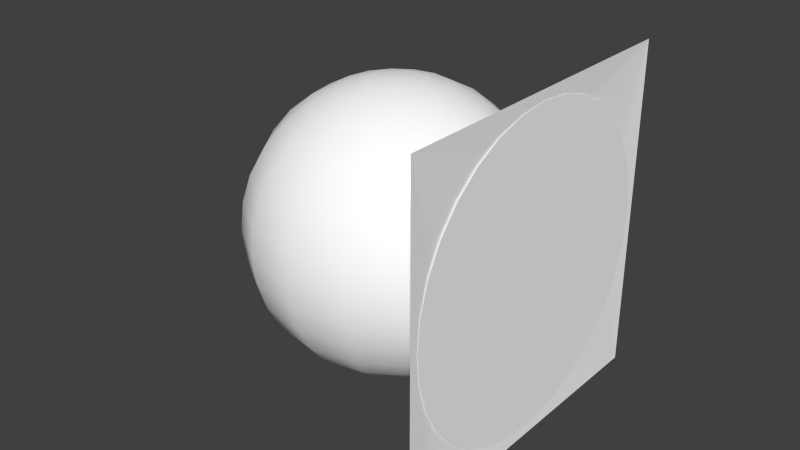 # Source: ai.blend  (saved by Blender 2.63.0; exported with 4.5.12 LTS)
import bpy
from mathutils import Matrix  # noqa: F401  (used for matrix-valued properties, if any)

bpy.ops.wm.read_factory_settings(use_empty=True)
scene = bpy.context.scene
scene.name = 'Scene'

# ---- collections
col_collection_1 = bpy.data.collections.new('Collection 1'); scene.collection.children.link(col_collection_1)
col_collection_2 = bpy.data.collections.new('Collection 2'); scene.collection.children.link(col_collection_2)

# ---- materials (node trees are filled in below, after node groups)
mat_defaultwhite = bpy.data.materials.new('DefaultWhite')
mat_defaultwhite.alpha_threshold = 0.0
mat_defaultwhite.use_transparent_shadow = False
mat_defaultwhite.diffuse_color = (1.0, 1.0, 1.0, 1.0)
mat_defaultwhite.specular_color = (0.5, 0.5, 0.5)
mat_defaultwhite.roughness = 0.5
mat_defaultwhite.line_color = (0.0, 0.0, 0.0, 1.0)
mat_transparent = bpy.data.materials.new('transparent')
mat_transparent.alpha_threshold = 0.0
mat_transparent.use_transparent_shadow = False
mat_transparent.diffuse_color = (1.0, 1.0, 1.0, 1.0)
mat_transparent.roughness = 0.5
mat_transparent.line_color = (0.0, 0.0, 0.0, 0.15)

# ---- node groups
ng_auto_smooth = bpy.data.node_groups.new('Auto Smooth', 'GeometryNodeTree')
_s = ng_auto_smooth.interface.new_socket(name='Geometry', in_out='OUTPUT', socket_type='NodeSocketGeometry')
_s = ng_auto_smooth.interface.new_socket(name='Geometry', in_out='INPUT', socket_type='NodeSocketGeometry')
_s = ng_auto_smooth.interface.new_socket(name='Angle', in_out='INPUT', socket_type='NodeSocketFloat')
_s.subtype = 'ANGLE'
_s.min_value = 0.0
_s.max_value = 3.142
ng_auto_smooth.is_modifier = True
_N = ng_auto_smooth.nodes; _L = ng_auto_smooth.links
n0 = _N.new('NodeGroupOutput'); n0.name = 'Group Output'; n0.location = (480, -100)
n1 = _N.new('NodeGroupInput'); n1.name = 'Group Input'; n1.location = (-420, -300)
n2 = _N.new('NodeGroupInput'); n2.name = 'Group Input.001'; n2.location = (-60, -100)
n3 = _N.new('GeometryNodeSetShadeSmooth'); n3.name = 'Set Shade Smooth'; n3.location = (120, -100)
n3.domain = 'EDGE'
n4 = _N.new('GeometryNodeSetShadeSmooth'); n4.name = 'Set Shade Smooth.001'; n4.location = (300, -100)
n5 = _N.new('GeometryNodeInputMeshEdgeAngle'); n5.name = 'Edge Angle'; n5.location = (-420, -220)
n6 = _N.new('GeometryNodeInputEdgeSmooth'); n6.name = 'Is Edge Smooth'; n6.location = (-60, -160)
n7 = _N.new('GeometryNodeInputShadeSmooth'); n7.name = 'Is Face Smooth'; n7.location = (-240, -340)
n8 = _N.new('FunctionNodeBooleanMath'); n8.name = 'Boolean Math'; n8.location = (-60, -220)
n9 = _N.new('FunctionNodeCompare'); n9.name = 'Compare'; n9.location = (-240, -180)
n9.operation = 'LESS_EQUAL'
_L.new(n5.outputs[0], n9.inputs[0])
_L.new(n4.outputs[0], n0.inputs[0])
_L.new(n1.outputs[1], n9.inputs[1])
_L.new(n9.outputs[0], n8.inputs[0])
_L.new(n7.outputs[0], n8.inputs[1])
_L.new(n2.outputs[0], n3.inputs[0])
_L.new(n6.outputs[0], n3.inputs[1])
_L.new(n3.outputs[0], n4.inputs[0])
_L.new(n8.outputs[0], n3.inputs[2])
n0.is_active_output = True

# ---- material node trees

# ---- world
world_world = bpy.data.worlds.new('World'); scene.world = world_world
world_world.color = (0.05088, 0.05088, 0.05088)
world_world.use_sun_shadow = False
world_world.sun_shadow_jitter_overblur = 0.0
world_world.cycles.sampling_method = 'MANUAL'
world_world.cycles.sample_map_resolution = 256

# ---- meshes
me_skypointer = bpy.data.meshes.new('skypointer')
me_skypointer.from_pydata([(0.001152, -0.000191, 0.04262), (0.001152, -0.000191, 0.03285), (0.001152, 0.005783, 0.03285), (0.001152, -0.006165, 0.03285), (0.0003801, -0.000191, 0.04262), (0.0003801, -0.000191, 0.03285), (0.0003801, 0.005783, 0.03285), (0.0003801, -0.006165, 0.03285)], [], [(2, 0, 1), (1, 0, 3), (1, 5, 6, 2), (3, 7, 5, 1), (0, 4, 7, 3), (2, 6, 4, 0)])
_uv = me_skypointer.uv_layers.new(name='UVMap')
_uv.uv.foreach_set('vector', [0.5765, 0.8691, 0.549, 0.9141, 0.549, 0.8691, 0.549, 0.8691, 0.549, 0.9141, 0.5215, 0.8691, 0.549, 0.8691, 0.549, 0.8691, 0.5765, 0.8691, 0.5765, 0.8691, 0.5215, 0.8691, 0.5215, 0.8691, 0.549, 0.8691, 0.549, 0.8691, 0.549, 0.9141, 0.549, 0.9141, 0.5215, 0.8691, 0.5215, 0.8691, 0.5765, 0.8691, 0.5765, 0.8691, 0.549, 0.9141, 0.549, 0.9141])
me_skypointer.materials.append(mat_defaultwhite)
me_skypointer.use_remesh_preserve_volume = False
me_skypointer.use_remesh_preserve_attributes = False
me_skypointer.use_mirror_vertex_groups = False
me_skypointer.update()
me_fond = bpy.data.meshes.new('fond')
me_fond.from_pydata([(0.000474, -0.01016, -0.03673), (0.000474, -0.01938, -0.03292), (0.000474, -0.02729, -0.02686), (0.000474, -0.03336, -0.01897), (0.000474, -0.03717, -0.009775), (0.000474, -0.03847, 9.2e-05), (0.000474, -0.03717, 0.009959), (0.000474, -0.03336, 0.01915), (0.000474, -0.02729, 0.02705), (0.000474, -0.01938, 0.03311), (0.000474, -0.01016, 0.03692), (0.001402, -0.05253, -0.05309), (0.001412, -0.0527, 0.05312), (0.000474, -0.000279, -0.03803), (0.000474, 0.009607, -0.03673), (0.000474, 0.01882, -0.03292), (0.000474, 0.02673, -0.02686), (0.000474, 0.0328, -0.01897), (0.000474, 0.03661, -0.009775), (0.000474, 0.03792, 9.2e-05), (0.000474, 0.03661, 0.009959), (0.000474, 0.0328, 0.01915), (0.000474, 0.02673, 0.02705), (0.000474, 0.01882, 0.03311), (0.000474, 0.009607, 0.03692), (0.000474, -0.000279, 0.03821), (0.001402, 0.0519, -0.05309), (0.00141, 0.0521, 0.05312)], [], [(26, 13, 11), (26, 14, 13), (13, 0, 11), (12, 25, 27), (25, 24, 27), (12, 10, 25), (11, 0, 1), (5, 12, 11), (6, 12, 5), (5, 11, 4), (1, 2, 11), (3, 11, 2), (7, 8, 12), (9, 12, 8), (7, 12, 6), (10, 12, 9), (4, 11, 3), (15, 14, 26), (19, 26, 27), (20, 19, 27), (26, 19, 18), (15, 26, 16), (17, 16, 26), (21, 27, 22), (23, 22, 27), (21, 20, 27), (27, 24, 23), (26, 18, 17)])
_uv = me_fond.uv_layers.new(name='UVMap')
_uv.uv.foreach_set('vector', [0.4866, 0.5078, 0.2491, 0.5544, 0.01123, 0.5078, 0.4866, 0.5078, 0.2998, 0.5611, 0.2491, 0.5544, 0.2491, 0.5544, 0.1984, 0.5611, 0.01123, 0.5078, 0.01045, 0.9913, 0.2491, 0.9453, 0.4876, 0.9913, 0.2491, 0.9453, 0.2998, 0.9387, 0.4876, 0.9913, 0.01045, 0.9913, 0.1984, 0.9387, 0.2491, 0.9453, 0.01123, 0.5078, 0.1984, 0.5611, 0.1512, 0.5806, 0.05327, 0.7499, 0.01045, 0.9913, 0.01123, 0.5078, 0.05994, 0.8004, 0.01045, 0.9913, 0.05327, 0.7499, 0.05327, 0.7499, 0.01123, 0.5078, 0.05994, 0.6993, 0.1512, 0.5806, 0.1106, 0.6116, 0.01123, 0.5078, 0.0795, 0.6521, 0.01123, 0.5078, 0.1106, 0.6116, 0.0795, 0.8476, 0.1106, 0.8881, 0.01045, 0.9913, 0.1512, 0.9191, 0.01045, 0.9913, 0.1106, 0.8881, 0.0795, 0.8476, 0.01045, 0.9913, 0.05994, 0.8004, 0.1984, 0.9387, 0.01045, 0.9913, 0.1512, 0.9191, 0.05994, 0.6993, 0.01123, 0.5078, 0.0795, 0.6521, 0.347, 0.5806, 0.2998, 0.5611, 0.4866, 0.5078, 0.4449, 0.7499, 0.4866, 0.5078, 0.4876, 0.9913, 0.4383, 0.8004, 0.4449, 0.7499, 0.4876, 0.9913, 0.4866, 0.5078, 0.4449, 0.7499, 0.4383, 0.6993, 0.347, 0.5806, 0.4866, 0.5078, 0.3876, 0.6116, 0.4187, 0.6521, 0.3876, 0.6116, 0.4866, 0.5078, 0.4187, 0.8476, 0.4876, 0.9913, 0.3876, 0.8881, 0.347, 0.9191, 0.3876, 0.8881, 0.4876, 0.9913, 0.4187, 0.8476, 0.4383, 0.8004, 0.4876, 0.9913, 0.4876, 0.9913, 0.2998, 0.9387, 0.347, 0.9191, 0.4866, 0.5078, 0.4383, 0.6993, 0.4187, 0.6521])
me_fond.materials.append(mat_defaultwhite)
me_fond.use_remesh_preserve_volume = False
me_fond.use_remesh_preserve_attributes = False
me_fond.use_mirror_vertex_groups = False
me_fond.update()
me_ball = bpy.data.meshes.new('ball')
me_ball.from_pydata([(-0.047, 0.0, 0.045), (-0.03889, 0.00336, 0.04414), (-0.04079, 0.006208, 0.04414), (-0.04364, 0.008111, 0.04414), (-0.047, 0.008779, 0.04414), (-0.05036, 0.008111, 0.04414), (-0.05321, 0.006208, 0.04414), (-0.05511, 0.00336, 0.04414), (-0.05578, 0.0, 0.04414), (-0.05511, -0.00336, 0.04414), (-0.05321, -0.006208, 0.04414), (-0.05036, -0.00811, 0.04414), (-0.047, -0.008779, 0.04414), (-0.04364, -0.00811, 0.04414), (-0.04079, -0.006208, 0.04414), (-0.03889, -0.00336, 0.04414), (-0.03822, 0.0, 0.04414), (-0.03109, 0.00659, 0.04157), (-0.03482, 0.01218, 0.04157), (-0.04041, 0.01591, 0.04157), (-0.047, 0.01722, 0.04157), (-0.05359, 0.01591, 0.04157), (-0.05918, 0.01218, 0.04157), (-0.06291, 0.00659, 0.04157), (-0.06422, 0.0, 0.04157), (-0.06291, -0.00659, 0.04157), (-0.05918, -0.01218, 0.04157), (-0.05359, -0.01591, 0.04157), (-0.047, -0.01722, 0.04157), (-0.04041, -0.01591, 0.04157), (-0.03482, -0.01218, 0.04157), (-0.03109, -0.00659, 0.04157), (-0.02978, 0.0, 0.04157), (-0.0239, 0.009567, 0.03742), (-0.02932, 0.01768, 0.03742), (-0.03743, 0.0231, 0.03742), (-0.047, 0.025, 0.03742), (-0.05657, 0.0231, 0.03742), (-0.06468, 0.01768, 0.03742), (-0.0701, 0.009567, 0.03742), (-0.072, 0.0, 0.03742), (-0.0701, -0.009567, 0.03742), (-0.06468, -0.01768, 0.03742), (-0.05657, -0.0231, 0.03742), (-0.047, -0.025, 0.03742), (-0.03743, -0.0231, 0.03742), (-0.02932, -0.01768, 0.03742), (-0.0239, -0.009567, 0.03742), (-0.022, 0.0, 0.03742), (-0.0176, 0.01218, 0.03182), (-0.0245, 0.0225, 0.03182), (-0.03482, 0.0294, 0.03182), (-0.047, 0.03182, 0.03182), (-0.05918, 0.0294, 0.03182), (-0.0695, 0.0225, 0.03182), (-0.0764, 0.01218, 0.03182), (-0.07882, 0.0, 0.03182), (-0.0764, -0.01218, 0.03182), (-0.0695, -0.0225, 0.03182), (-0.05918, -0.0294, 0.03182), (-0.047, -0.03182, 0.03182), (-0.03482, -0.0294, 0.03182), (-0.0245, -0.0225, 0.03182), (-0.0176, -0.01218, 0.03182), (-0.01518, 0.0, 0.03182), (-0.01243, 0.01432, 0.025), (-0.02054, 0.02646, 0.025), (-0.03268, 0.03457, 0.025), (-0.047, 0.03742, 0.025), (-0.06132, 0.03457, 0.025), (-0.07346, 0.02646, 0.025), (-0.08157, 0.01432, 0.025), (-0.08442, 0.0, 0.025), (-0.08157, -0.01432, 0.025), (-0.07346, -0.02646, 0.025), (-0.06132, -0.03457, 0.025), (-0.047, -0.03742, 0.025), (-0.03268, -0.03457, 0.025), (-0.02054, -0.02646, 0.025), (-0.01243, -0.01432, 0.025), (-0.009584, 0.0, 0.025), (-0.00859, 0.01591, 0.01722), (-0.0176, 0.0294, 0.01722), (-0.03109, 0.03841, 0.01722), (-0.047, 0.04157, 0.01722), (-0.06291, 0.03841, 0.01722), (-0.0764, 0.0294, 0.01722), (-0.08541, 0.01591, 0.01722), (-0.08857, 0.0, 0.01722), (-0.08541, -0.01591, 0.01722), (-0.0764, -0.0294, 0.01722), (-0.06291, -0.03841, 0.01722), (-0.047, -0.04157, 0.01722), (-0.03109, -0.03841, 0.01722), (-0.0176, -0.0294, 0.01722), (-0.00859, -0.01591, 0.01722), (-0.005426, 0.0, 0.01722), (-0.006224, 0.01689, 0.008779), (-0.01579, 0.03121, 0.008779), (-0.03011, 0.04078, 0.008779), (-0.047, 0.04414, 0.008779), (-0.06389, 0.04078, 0.008779), (-0.07821, 0.03121, 0.008779), (-0.08778, 0.01689, 0.008779), (-0.09114, 0.0, 0.008779), (-0.08778, -0.01689, 0.008779), (-0.07821, -0.03121, 0.008779), (-0.06389, -0.04078, 0.008779), (-0.047, -0.04414, 0.008779), (-0.03011, -0.04078, 0.008779), (-0.01579, -0.03121, 0.008779), (-0.006224, -0.01689, 0.008779), (-0.002864, 0.0, 0.008779), (-0.005426, 0.01722, 0.0), (-0.01518, 0.03182, 0.0), (-0.02978, 0.04157, 0.0), (-0.047, 0.045, 0.0), (-0.06422, 0.04157, 0.0), (-0.07882, 0.03182, 0.0), (-0.08857, 0.01722, 0.0), (-0.092, 0.0, 0.0), (-0.08857, -0.01722, 0.0), (-0.07882, -0.03182, 0.0), (-0.06422, -0.04157, 0.0), (-0.047, -0.045, 0.0), (-0.02978, -0.04157, 0.0), (-0.01518, -0.03182, 0.0), (-0.005426, -0.01722, 0.0), (-0.002, 0.0, 0.0), (-0.006224, 0.01689, -0.008779), (-0.01579, 0.03121, -0.008779), (-0.03011, 0.04078, -0.008779), (-0.047, 0.04414, -0.008779), (-0.06389, 0.04078, -0.008779), (-0.07821, 0.03121, -0.008779), (-0.08778, 0.01689, -0.008779), (-0.09114, 0.0, -0.008779), (-0.08778, -0.01689, -0.008779), (-0.07821, -0.03121, -0.008779), (-0.06389, -0.04078, -0.008779), (-0.047, -0.04414, -0.008779), (-0.03011, -0.04078, -0.008779), (-0.01579, -0.03121, -0.008779), (-0.006224, -0.01689, -0.008779), (-0.002864, 0.0, -0.008779), (-0.00859, 0.01591, -0.01722), (-0.0176, 0.0294, -0.01722), (-0.03109, 0.03841, -0.01722), (-0.047, 0.04157, -0.01722), (-0.06291, 0.03841, -0.01722), (-0.0764, 0.0294, -0.01722), (-0.08541, 0.01591, -0.01722), (-0.08857, 0.0, -0.01722), (-0.08541, -0.01591, -0.01722), (-0.0764, -0.0294, -0.01722), (-0.06291, -0.03841, -0.01722), (-0.047, -0.04157, -0.01722), (-0.03109, -0.03841, -0.01722), (-0.0176, -0.0294, -0.01722), (-0.00859, -0.01591, -0.01722), (-0.005426, 0.0, -0.01722), (-0.01243, 0.01432, -0.025), (-0.02054, 0.02646, -0.025), (-0.03268, 0.03457, -0.025), (-0.047, 0.03742, -0.025), (-0.06132, 0.03457, -0.025), (-0.07346, 0.02646, -0.025), (-0.08157, 0.01432, -0.025), (-0.08442, 0.0, -0.025), (-0.08157, -0.01432, -0.025), (-0.07346, -0.02646, -0.025), (-0.06132, -0.03457, -0.025), (-0.047, -0.03742, -0.025), (-0.03268, -0.03457, -0.025), (-0.02054, -0.02646, -0.025), (-0.01243, -0.01432, -0.025), (-0.009584, 0.0, -0.025), (-0.0176, 0.01218, -0.03182), (-0.0245, 0.0225, -0.03182), (-0.03482, 0.0294, -0.03182), (-0.047, 0.03182, -0.03182), (-0.05918, 0.0294, -0.03182), (-0.0695, 0.0225, -0.03182), (-0.0764, 0.01218, -0.03182), (-0.07882, 0.0, -0.03182), (-0.0764, -0.01218, -0.03182), (-0.0695, -0.0225, -0.03182), (-0.05918, -0.0294, -0.03182), (-0.047, -0.03182, -0.03182), (-0.03482, -0.0294, -0.03182), (-0.0245, -0.0225, -0.03182), (-0.0176, -0.01218, -0.03182), (-0.01518, 0.0, -0.03182), (-0.0239, 0.009567, -0.03742), (-0.02932, 0.01768, -0.03742), (-0.03743, 0.0231, -0.03742), (-0.047, 0.025, -0.03742), (-0.05657, 0.0231, -0.03742), (-0.06468, 0.01768, -0.03742), (-0.0701, 0.009567, -0.03742), (-0.072, 0.0, -0.03742), (-0.0701, -0.009567, -0.03742), (-0.06468, -0.01768, -0.03742), (-0.05657, -0.0231, -0.03742), (-0.047, -0.025, -0.03742), (-0.03743, -0.0231, -0.03742), (-0.02932, -0.01768, -0.03742), (-0.0239, -0.009567, -0.03742), (-0.022, 0.0, -0.03742), (-0.03109, 0.00659, -0.04157), (-0.03482, 0.01218, -0.04157), (-0.04041, 0.01591, -0.04157), (-0.047, 0.01722, -0.04157), (-0.05359, 0.01591, -0.04157), (-0.05918, 0.01218, -0.04157), (-0.06291, 0.00659, -0.04157), (-0.06422, 0.0, -0.04157), (-0.06291, -0.00659, -0.04157), (-0.05918, -0.01218, -0.04157), (-0.05359, -0.01591, -0.04157), (-0.047, -0.01722, -0.04157), (-0.04041, -0.01591, -0.04157), (-0.03482, -0.01218, -0.04157), (-0.03109, -0.00659, -0.04157), (-0.02978, 0.0, -0.04157), (-0.03889, 0.00336, -0.04414), (-0.04079, 0.006208, -0.04414), (-0.04364, 0.008111, -0.04414), (-0.047, 0.008779, -0.04414), (-0.05036, 0.008111, -0.04414), (-0.05321, 0.006208, -0.04414), (-0.05511, 0.00336, -0.04414), (-0.05578, 0.0, -0.04414), (-0.05511, -0.00336, -0.04414), (-0.05321, -0.006208, -0.04414), (-0.05036, -0.00811, -0.04414), (-0.047, -0.008779, -0.04414), (-0.04364, -0.00811, -0.04414), (-0.04079, -0.006208, -0.04414), (-0.03889, -0.00336, -0.04414), (-0.03822, 0.0, -0.04414), (-0.047, 0.0, -0.045)], [], [(0, 1, 2), (0, 8, 9), (241, 226, 225), (241, 233, 232), (1, 0, 15, 16), (4, 0, 2, 3), (6, 0, 4, 5), (8, 0, 6, 7), (11, 0, 9, 10), (13, 0, 11, 12), (15, 0, 13, 14), (225, 240, 239, 241), (226, 241, 228, 227), (228, 241, 230, 229), (230, 241, 232, 231), (233, 241, 235, 234), (235, 241, 237, 236), (237, 241, 239, 238), (32, 17, 1, 16), (1, 17, 18, 2), (18, 19, 3, 2), (3, 19, 20, 4), (20, 21, 5, 4), (5, 21, 22, 6), (22, 23, 7, 6), (7, 23, 24, 8), (24, 25, 9, 8), (9, 25, 26, 10), (26, 27, 11, 10), (11, 27, 28, 12), (28, 29, 13, 12), (13, 29, 30, 14), (30, 31, 15, 14), (15, 31, 32, 16), (32, 48, 33, 17), (33, 34, 18, 17), (18, 34, 35, 19), (35, 36, 20, 19), (20, 36, 37, 21), (37, 38, 22, 21), (22, 38, 39, 23), (39, 40, 24, 23), (24, 40, 41, 25), (41, 42, 26, 25), (26, 42, 43, 27), (43, 44, 28, 27), (28, 44, 45, 29), (45, 46, 30, 29), (30, 46, 47, 31), (47, 48, 32, 31), (64, 49, 33, 48), (33, 49, 50, 34), (50, 51, 35, 34), (35, 51, 52, 36), (52, 53, 37, 36), (37, 53, 54, 38), (54, 55, 39, 38), (39, 55, 56, 40), (56, 57, 41, 40), (41, 57, 58, 42), (58, 59, 43, 42), (43, 59, 60, 44), (60, 61, 45, 44), (45, 61, 62, 46), (62, 63, 47, 46), (47, 63, 64, 48), (64, 80, 65, 49), (65, 66, 50, 49), (50, 66, 67, 51), (67, 68, 52, 51), (52, 68, 69, 53), (69, 70, 54, 53), (54, 70, 71, 55), (71, 72, 56, 55), (56, 72, 73, 57), (73, 74, 58, 57), (58, 74, 75, 59), (75, 76, 60, 59), (60, 76, 77, 61), (77, 78, 62, 61), (62, 78, 79, 63), (79, 80, 64, 63), (96, 81, 65, 80), (65, 81, 82, 66), (82, 83, 67, 66), (67, 83, 84, 68), (84, 85, 69, 68), (69, 85, 86, 70), (86, 87, 71, 70), (71, 87, 88, 72), (88, 89, 73, 72), (73, 89, 90, 74), (90, 91, 75, 74), (75, 91, 92, 76), (92, 93, 77, 76), (77, 93, 94, 78), (94, 95, 79, 78), (79, 95, 96, 80), (96, 112, 97, 81), (97, 98, 82, 81), (82, 98, 99, 83), (99, 100, 84, 83), (84, 100, 101, 85), (101, 102, 86, 85), (86, 102, 103, 87), (103, 104, 88, 87), (88, 104, 105, 89), (105, 106, 90, 89), (90, 106, 107, 91), (107, 108, 92, 91), (92, 108, 109, 93), (109, 110, 94, 93), (94, 110, 111, 95), (111, 112, 96, 95), (128, 113, 97, 112), (97, 113, 114, 98), (114, 115, 99, 98), (99, 115, 116, 100), (116, 117, 101, 100), (101, 117, 118, 102), (118, 119, 103, 102), (103, 119, 120, 104), (120, 121, 105, 104), (105, 121, 122, 106), (122, 123, 107, 106), (107, 123, 124, 108), (124, 125, 109, 108), (109, 125, 126, 110), (126, 127, 111, 110), (111, 127, 128, 112), (128, 144, 129, 113), (129, 130, 114, 113), (114, 130, 131, 115), (131, 132, 116, 115), (116, 132, 133, 117), (133, 134, 118, 117), (118, 134, 135, 119), (135, 136, 120, 119), (120, 136, 137, 121), (137, 138, 122, 121), (122, 138, 139, 123), (139, 140, 124, 123), (124, 140, 141, 125), (141, 142, 126, 125), (126, 142, 143, 127), (143, 144, 128, 127), (160, 145, 129, 144), (129, 145, 146, 130), (146, 147, 131, 130), (131, 147, 148, 132), (148, 149, 133, 132), (133, 149, 150, 134), (150, 151, 135, 134), (135, 151, 152, 136), (152, 153, 137, 136), (137, 153, 154, 138), (154, 155, 139, 138), (139, 155, 156, 140), (156, 157, 141, 140), (141, 157, 158, 142), (158, 159, 143, 142), (143, 159, 160, 144), (160, 176, 161, 145), (161, 162, 146, 145), (146, 162, 163, 147), (163, 164, 148, 147), (148, 164, 165, 149), (165, 166, 150, 149), (150, 166, 167, 151), (167, 168, 152, 151), (152, 168, 169, 153), (169, 170, 154, 153), (154, 170, 171, 155), (171, 172, 156, 155), (156, 172, 173, 157), (173, 174, 158, 157), (158, 174, 175, 159), (175, 176, 160, 159), (192, 177, 161, 176), (161, 177, 178, 162), (178, 179, 163, 162), (163, 179, 180, 164), (180, 181, 165, 164), (165, 181, 182, 166), (182, 183, 167, 166), (167, 183, 184, 168), (184, 185, 169, 168), (169, 185, 186, 170), (186, 187, 171, 170), (171, 187, 188, 172), (188, 189, 173, 172), (173, 189, 190, 174), (190, 191, 175, 174), (175, 191, 192, 176), (192, 208, 193, 177), (193, 194, 178, 177), (178, 194, 195, 179), (195, 196, 180, 179), (180, 196, 197, 181), (197, 198, 182, 181), (182, 198, 199, 183), (199, 200, 184, 183), (184, 200, 201, 185), (201, 202, 186, 185), (186, 202, 203, 187), (203, 204, 188, 187), (188, 204, 205, 189), (205, 206, 190, 189), (190, 206, 207, 191), (207, 208, 192, 191), (224, 209, 193, 208), (193, 209, 210, 194), (210, 211, 195, 194), (195, 211, 212, 196), (212, 213, 197, 196), (197, 213, 214, 198), (214, 215, 199, 198), (199, 215, 216, 200), (216, 217, 201, 200), (201, 217, 218, 202), (218, 219, 203, 202), (203, 219, 220, 204), (220, 221, 205, 204), (205, 221, 222, 206), (222, 223, 207, 206), (207, 223, 224, 208), (224, 240, 225, 209), (225, 226, 210, 209), (210, 226, 227, 211), (227, 228, 212, 211), (212, 228, 229, 213), (229, 230, 214, 213), (214, 230, 231, 215), (231, 232, 216, 215), (216, 232, 233, 217), (233, 234, 218, 217), (218, 234, 235, 219), (235, 236, 220, 219), (220, 236, 237, 221), (237, 238, 222, 221), (222, 238, 239, 223), (239, 240, 224, 223)])
me_ball.polygons.foreach_set('use_smooth', [True] * 242)
_uv = me_ball.uv_layers.new(name='UVMap')
_uv.uv.foreach_set('vector', [0.7831, 0.9961, 0.7831, 0.9648, 0.8143, 0.9648, 0.5018, 0.9961, 0.5018, 0.9648, 0.5331, 0.9648, 0.8143, 0.4961, 0.8143, 0.5273, 0.7831, 0.5273, 0.5331, 0.4961, 0.5331, 0.5273, 0.5018, 0.5273, 0.7831, 0.9648, 0.7518, 0.9961, 0.7206, 0.9648, 0.7518, 0.9648, 0.8768, 0.9648, 0.8456, 0.9961, 0.8143, 0.9648, 0.8456, 0.9648, 0.9393, 0.9648, 0.9081, 0.9961, 0.8768, 0.9648, 0.9081, 0.9648, 0.9987, 0.9648, 0.9706, 0.9961, 0.9393, 0.9648, 0.9706, 0.9648, 0.5956, 0.9648, 0.5643, 0.9961, 0.5331, 0.9648, 0.5643, 0.9648, 0.6581, 0.9648, 0.6268, 0.9961, 0.5956, 0.9648, 0.6268, 0.9648, 0.7206, 0.9648, 0.6893, 0.9961, 0.6581, 0.9648, 0.6893, 0.9648, 0.7831, 0.5273, 0.7518, 0.5273, 0.7206, 0.5273, 0.7518, 0.4961, 0.8143, 0.5273, 0.8456, 0.4961, 0.8768, 0.5273, 0.8456, 0.5273, 0.8768, 0.5273, 0.9081, 0.4961, 0.9393, 0.5273, 0.9081, 0.5273, 0.9393, 0.5273, 0.9706, 0.4961, 0.9987, 0.5273, 0.9706, 0.5273, 0.5331, 0.5273, 0.5643, 0.4961, 0.5956, 0.5273, 0.5643, 0.5273, 0.5956, 0.5273, 0.6268, 0.4961, 0.6581, 0.5273, 0.6268, 0.5273, 0.6581, 0.5273, 0.6893, 0.4961, 0.7206, 0.5273, 0.6893, 0.5273, 0.7518, 0.9336, 0.7831, 0.9336, 0.7831, 0.9648, 0.7518, 0.9648, 0.7831, 0.9648, 0.7831, 0.9336, 0.8143, 0.9336, 0.8143, 0.9648, 0.8143, 0.9336, 0.8456, 0.9336, 0.8456, 0.9648, 0.8143, 0.9648, 0.8456, 0.9648, 0.8456, 0.9336, 0.8768, 0.9336, 0.8768, 0.9648, 0.8768, 0.9336, 0.9081, 0.9336, 0.9081, 0.9648, 0.8768, 0.9648, 0.9081, 0.9648, 0.9081, 0.9336, 0.9393, 0.9336, 0.9393, 0.9648, 0.9393, 0.9336, 0.9706, 0.9336, 0.9706, 0.9648, 0.9393, 0.9648, 0.9706, 0.9648, 0.9706, 0.9336, 0.9987, 0.9336, 0.9987, 0.9648, 0.5018, 0.9336, 0.5331, 0.9336, 0.5331, 0.9648, 0.5018, 0.9648, 0.5331, 0.9648, 0.5331, 0.9336, 0.5643, 0.9336, 0.5643, 0.9648, 0.5643, 0.9336, 0.5956, 0.9336, 0.5956, 0.9648, 0.5643, 0.9648, 0.5956, 0.9648, 0.5956, 0.9336, 0.6268, 0.9336, 0.6268, 0.9648, 0.6268, 0.9336, 0.6581, 0.9336, 0.6581, 0.9648, 0.6268, 0.9648, 0.6581, 0.9648, 0.6581, 0.9336, 0.6893, 0.9336, 0.6893, 0.9648, 0.6893, 0.9336, 0.7206, 0.9336, 0.7206, 0.9648, 0.6893, 0.9648, 0.7206, 0.9648, 0.7206, 0.9336, 0.7518, 0.9336, 0.7518, 0.9648, 0.7518, 0.9336, 0.7518, 0.9023, 0.7831, 0.9023, 0.7831, 0.9336, 0.7831, 0.9023, 0.8143, 0.9023, 0.8143, 0.9336, 0.7831, 0.9336, 0.8143, 0.9336, 0.8143, 0.9023, 0.8456, 0.9023, 0.8456, 0.9336, 0.8456, 0.9023, 0.8768, 0.9023, 0.8768, 0.9336, 0.8456, 0.9336, 0.8768, 0.9336, 0.8768, 0.9023, 0.9081, 0.9023, 0.9081, 0.9336, 0.9081, 0.9023, 0.9393, 0.9023, 0.9393, 0.9336, 0.9081, 0.9336, 0.9393, 0.9336, 0.9393, 0.9023, 0.9706, 0.9023, 0.9706, 0.9336, 0.9706, 0.9023, 0.9987, 0.9023, 0.9987, 0.9336, 0.9706, 0.9336, 0.5018, 0.9336, 0.5018, 0.9023, 0.5331, 0.9023, 0.5331, 0.9336, 0.5331, 0.9023, 0.5643, 0.9023, 0.5643, 0.9336, 0.5331, 0.9336, 0.5643, 0.9336, 0.5643, 0.9023, 0.5956, 0.9023, 0.5956, 0.9336, 0.5956, 0.9023, 0.6268, 0.9023, 0.6268, 0.9336, 0.5956, 0.9336, 0.6268, 0.9336, 0.6268, 0.9023, 0.6581, 0.9023, 0.6581, 0.9336, 0.6581, 0.9023, 0.6893, 0.9023, 0.6893, 0.9336, 0.6581, 0.9336, 0.6893, 0.9336, 0.6893, 0.9023, 0.7206, 0.9023, 0.7206, 0.9336, 0.7206, 0.9023, 0.7518, 0.9023, 0.7518, 0.9336, 0.7206, 0.9336, 0.7518, 0.8711, 0.7831, 0.8711, 0.7831, 0.9023, 0.7518, 0.9023, 0.7831, 0.9023, 0.7831, 0.8711, 0.8143, 0.8711, 0.8143, 0.9023, 0.8143, 0.8711, 0.8456, 0.8711, 0.8456, 0.9023, 0.8143, 0.9023, 0.8456, 0.9023, 0.8456, 0.8711, 0.8768, 0.8711, 0.8768, 0.9023, 0.8768, 0.8711, 0.9081, 0.8711, 0.9081, 0.9023, 0.8768, 0.9023, 0.9081, 0.9023, 0.9081, 0.8711, 0.9393, 0.8711, 0.9393, 0.9023, 0.9393, 0.8711, 0.9706, 0.8711, 0.9706, 0.9023, 0.9393, 0.9023, 0.9706, 0.9023, 0.9706, 0.8711, 0.9987, 0.8711, 0.9987, 0.9023, 0.5018, 0.8711, 0.5331, 0.8711, 0.5331, 0.9023, 0.5018, 0.9023, 0.5331, 0.9023, 0.5331, 0.8711, 0.5643, 0.8711, 0.5643, 0.9023, 0.5643, 0.8711, 0.5956, 0.8711, 0.5956, 0.9023, 0.5643, 0.9023, 0.5956, 0.9023, 0.5956, 0.8711, 0.6268, 0.8711, 0.6268, 0.9023, 0.6268, 0.8711, 0.6581, 0.8711, 0.6581, 0.9023, 0.6268, 0.9023, 0.6581, 0.9023, 0.6581, 0.8711, 0.6893, 0.8711, 0.6893, 0.9023, 0.6893, 0.8711, 0.7206, 0.8711, 0.7206, 0.9023, 0.6893, 0.9023, 0.7206, 0.9023, 0.7206, 0.8711, 0.7518, 0.8711, 0.7518, 0.9023, 0.7518, 0.8711, 0.7518, 0.8398, 0.7831, 0.8398, 0.7831, 0.8711, 0.7831, 0.8398, 0.8143, 0.8398, 0.8143, 0.8711, 0.7831, 0.8711, 0.8143, 0.8711, 0.8143, 0.8398, 0.8456, 0.8398, 0.8456, 0.8711, 0.8456, 0.8398, 0.8768, 0.8398, 0.8768, 0.8711, 0.8456, 0.8711, 0.8768, 0.8711, 0.8768, 0.8398, 0.9081, 0.8398, 0.9081, 0.8711, 0.9081, 0.8398, 0.9393, 0.8398, 0.9393, 0.8711, 0.9081, 0.8711, 0.9393, 0.8711, 0.9393, 0.8398, 0.9706, 0.8398, 0.9706, 0.8711, 0.9706, 0.8398, 0.9987, 0.8398, 0.9987, 0.8711, 0.9706, 0.8711, 0.5018, 0.8711, 0.5018, 0.8398, 0.5331, 0.8398, 0.5331, 0.8711, 0.5331, 0.8398, 0.5643, 0.8398, 0.5643, 0.8711, 0.5331, 0.8711, 0.5643, 0.8711, 0.5643, 0.8398, 0.5956, 0.8398, 0.5956, 0.8711, 0.5956, 0.8398, 0.6268, 0.8398, 0.6268, 0.8711, 0.5956, 0.8711, 0.6268, 0.8711, 0.6268, 0.8398, 0.6581, 0.8398, 0.6581, 0.8711, 0.6581, 0.8398, 0.6893, 0.8398, 0.6893, 0.8711, 0.6581, 0.8711, 0.6893, 0.8711, 0.6893, 0.8398, 0.7206, 0.8398, 0.7206, 0.8711, 0.7206, 0.8398, 0.7518, 0.8398, 0.7518, 0.8711, 0.7206, 0.8711, 0.7518, 0.8086, 0.7831, 0.8086, 0.7831, 0.8398, 0.7518, 0.8398, 0.7831, 0.8398, 0.7831, 0.8086, 0.8143, 0.8086, 0.8143, 0.8398, 0.8143, 0.8086, 0.8456, 0.8086, 0.8456, 0.8398, 0.8143, 0.8398, 0.8456, 0.8398, 0.8456, 0.8086, 0.8768, 0.8086, 0.8768, 0.8398, 0.8768, 0.8086, 0.9081, 0.8086, 0.9081, 0.8398, 0.8768, 0.8398, 0.9081, 0.8398, 0.9081, 0.8086, 0.9393, 0.8086, 0.9393, 0.8398, 0.9393, 0.8086, 0.9706, 0.8086, 0.9706, 0.8398, 0.9393, 0.8398, 0.9706, 0.8398, 0.9706, 0.8086, 0.9987, 0.8086, 0.9987, 0.8398, 0.5018, 0.8086, 0.5331, 0.8086, 0.5331, 0.8398, 0.5018, 0.8398, 0.5331, 0.8398, 0.5331, 0.8086, 0.5643, 0.8086, 0.5643, 0.8398, 0.5643, 0.8086, 0.5956, 0.8086, 0.5956, 0.8398, 0.5643, 0.8398, 0.5956, 0.8398, 0.5956, 0.8086, 0.6268, 0.8086, 0.6268, 0.8398, 0.6268, 0.8086, 0.6581, 0.8086, 0.6581, 0.8398, 0.6268, 0.8398, 0.6581, 0.8398, 0.6581, 0.8086, 0.6893, 0.8086, 0.6893, 0.8398, 0.6893, 0.8086, 0.7206, 0.8086, 0.7206, 0.8398, 0.6893, 0.8398, 0.7206, 0.8398, 0.7206, 0.8086, 0.7518, 0.8086, 0.7518, 0.8398, 0.7518, 0.8086, 0.7518, 0.7773, 0.7831, 0.7773, 0.7831, 0.8086, 0.7831, 0.7773, 0.8143, 0.7773, 0.8143, 0.8086, 0.7831, 0.8086, 0.8143, 0.8086, 0.8143, 0.7773, 0.8456, 0.7773, 0.8456, 0.8086, 0.8456, 0.7773, 0.8768, 0.7773, 0.8768, 0.8086, 0.8456, 0.8086, 0.8768, 0.8086, 0.8768, 0.7773, 0.9081, 0.7773, 0.9081, 0.8086, 0.9081, 0.7773, 0.9393, 0.7773, 0.9393, 0.8086, 0.9081, 0.8086, 0.9393, 0.8086, 0.9393, 0.7773, 0.9706, 0.7773, 0.9706, 0.8086, 0.9706, 0.7773, 0.9987, 0.7773, 0.9987, 0.8086, 0.9706, 0.8086, 0.5018, 0.8086, 0.5018, 0.7773, 0.5331, 0.7773, 0.5331, 0.8086, 0.5331, 0.7773, 0.5643, 0.7773, 0.5643, 0.8086, 0.5331, 0.8086, 0.5643, 0.8086, 0.5643, 0.7773, 0.5956, 0.7773, 0.5956, 0.8086, 0.5956, 0.7773, 0.6268, 0.7773, 0.6268, 0.8086, 0.5956, 0.8086, 0.6268, 0.8086, 0.6268, 0.7773, 0.6581, 0.7773, 0.6581, 0.8086, 0.6581, 0.7773, 0.6893, 0.7773, 0.6893, 0.8086, 0.6581, 0.8086, 0.6893, 0.8086, 0.6893, 0.7773, 0.7206, 0.7773, 0.7206, 0.8086, 0.7206, 0.7773, 0.7518, 0.7773, 0.7518, 0.8086, 0.7206, 0.8086, 0.7518, 0.7461, 0.7831, 0.7461, 0.7831, 0.7773, 0.7518, 0.7773, 0.7831, 0.7773, 0.7831, 0.7461, 0.8143, 0.7461, 0.8143, 0.7773, 0.8143, 0.7461, 0.8456, 0.7461, 0.8456, 0.7773, 0.8143, 0.7773, 0.8456, 0.7773, 0.8456, 0.7461, 0.8768, 0.7461, 0.8768, 0.7773, 0.8768, 0.7461, 0.9081, 0.7461, 0.9081, 0.7773, 0.8768, 0.7773, 0.9081, 0.7773, 0.9081, 0.7461, 0.9393, 0.7461, 0.9393, 0.7773, 0.9393, 0.7461, 0.9706, 0.7461, 0.9706, 0.7773, 0.9393, 0.7773, 0.9706, 0.7773, 0.9706, 0.7461, 0.9987, 0.7461, 0.9987, 0.7773, 0.5018, 0.7461, 0.5331, 0.7461, 0.5331, 0.7773, 0.5018, 0.7773, 0.5331, 0.7773, 0.5331, 0.7461, 0.5643, 0.7461, 0.5643, 0.7773, 0.5643, 0.7461, 0.5956, 0.7461, 0.5956, 0.7773, 0.5643, 0.7773, 0.5956, 0.7773, 0.5956, 0.7461, 0.6268, 0.7461, 0.6268, 0.7773, 0.6268, 0.7461, 0.6581, 0.7461, 0.6581, 0.7773, 0.6268, 0.7773, 0.6581, 0.7773, 0.6581, 0.7461, 0.6893, 0.7461, 0.6893, 0.7773, 0.6893, 0.7461, 0.7206, 0.7461, 0.7206, 0.7773, 0.6893, 0.7773, 0.7206, 0.7773, 0.7206, 0.7461, 0.7518, 0.7461, 0.7518, 0.7773, 0.7518, 0.7461, 0.7518, 0.7148, 0.7831, 0.7148, 0.7831, 0.7461, 0.7831, 0.7148, 0.8143, 0.7148, 0.8143, 0.7461, 0.7831, 0.7461, 0.8143, 0.7461, 0.8143, 0.7148, 0.8456, 0.7148, 0.8456, 0.7461, 0.8456, 0.7148, 0.8768, 0.7148, 0.8768, 0.7461, 0.8456, 0.7461, 0.8768, 0.7461, 0.8768, 0.7148, 0.9081, 0.7148, 0.9081, 0.7461, 0.9081, 0.7148, 0.9393, 0.7148, 0.9393, 0.7461, 0.9081, 0.7461, 0.9393, 0.7461, 0.9393, 0.7148, 0.9706, 0.7148, 0.9706, 0.7461, 0.9706, 0.7148, 0.9987, 0.7148, 0.9987, 0.7461, 0.9706, 0.7461, 0.5018, 0.7461, 0.5018, 0.7148, 0.5331, 0.7148, 0.5331, 0.7461, 0.5331, 0.7148, 0.5643, 0.7148, 0.5643, 0.7461, 0.5331, 0.7461, 0.5643, 0.7461, 0.5643, 0.7148, 0.5956, 0.7148, 0.5956, 0.7461, 0.5956, 0.7148, 0.6268, 0.7148, 0.6268, 0.7461, 0.5956, 0.7461, 0.6268, 0.7461, 0.6268, 0.7148, 0.6581, 0.7148, 0.6581, 0.7461, 0.6581, 0.7148, 0.6893, 0.7148, 0.6893, 0.7461, 0.6581, 0.7461, 0.6893, 0.7461, 0.6893, 0.7148, 0.7206, 0.7148, 0.7206, 0.7461, 0.7206, 0.7148, 0.7518, 0.7148, 0.7518, 0.7461, 0.7206, 0.7461, 0.7518, 0.6836, 0.7831, 0.6836, 0.7831, 0.7148, 0.7518, 0.7148, 0.7831, 0.7148, 0.7831, 0.6836, 0.8143, 0.6836, 0.8143, 0.7148, 0.8143, 0.6836, 0.8456, 0.6836, 0.8456, 0.7148, 0.8143, 0.7148, 0.8456, 0.7148, 0.8456, 0.6836, 0.8768, 0.6836, 0.8768, 0.7148, 0.8768, 0.6836, 0.9081, 0.6836, 0.9081, 0.7148, 0.8768, 0.7148, 0.9081, 0.7148, 0.9081, 0.6836, 0.9393, 0.6836, 0.9393, 0.7148, 0.9393, 0.6836, 0.9706, 0.6836, 0.9706, 0.7148, 0.9393, 0.7148, 0.9706, 0.7148, 0.9706, 0.6836, 0.9987, 0.6836, 0.9987, 0.7148, 0.5018, 0.6836, 0.5331, 0.6836, 0.5331, 0.7148, 0.5018, 0.7148, 0.5331, 0.7148, 0.5331, 0.6836, 0.5643, 0.6836, 0.5643, 0.7148, 0.5643, 0.6836, 0.5956, 0.6836, 0.5956, 0.7148, 0.5643, 0.7148, 0.5956, 0.7148, 0.5956, 0.6836, 0.6268, 0.6836, 0.6268, 0.7148, 0.6268, 0.6836, 0.6581, 0.6836, 0.6581, 0.7148, 0.6268, 0.7148, 0.6581, 0.7148, 0.6581, 0.6836, 0.6893, 0.6836, 0.6893, 0.7148, 0.6893, 0.6836, 0.7206, 0.6836, 0.7206, 0.7148, 0.6893, 0.7148, 0.7206, 0.7148, 0.7206, 0.6836, 0.7518, 0.6836, 0.7518, 0.7148, 0.7518, 0.6836, 0.7518, 0.6523, 0.7831, 0.6523, 0.7831, 0.6836, 0.7831, 0.6523, 0.8143, 0.6523, 0.8143, 0.6836, 0.7831, 0.6836, 0.8143, 0.6836, 0.8143, 0.6523, 0.8456, 0.6523, 0.8456, 0.6836, 0.8456, 0.6523, 0.8768, 0.6523, 0.8768, 0.6836, 0.8456, 0.6836, 0.8768, 0.6836, 0.8768, 0.6523, 0.9081, 0.6523, 0.9081, 0.6836, 0.9081, 0.6523, 0.9393, 0.6523, 0.9393, 0.6836, 0.9081, 0.6836, 0.9393, 0.6836, 0.9393, 0.6523, 0.9706, 0.6523, 0.9706, 0.6836, 0.9706, 0.6523, 0.9987, 0.6523, 0.9987, 0.6836, 0.9706, 0.6836, 0.5018, 0.6836, 0.5018, 0.6523, 0.5331, 0.6523, 0.5331, 0.6836, 0.5331, 0.6523, 0.5643, 0.6523, 0.5643, 0.6836, 0.5331, 0.6836, 0.5643, 0.6836, 0.5643, 0.6523, 0.5956, 0.6523, 0.5956, 0.6836, 0.5956, 0.6523, 0.6268, 0.6523, 0.6268, 0.6836, 0.5956, 0.6836, 0.6268, 0.6836, 0.6268, 0.6523, 0.6581, 0.6523, 0.6581, 0.6836, 0.6581, 0.6523, 0.6893, 0.6523, 0.6893, 0.6836, 0.6581, 0.6836, 0.6893, 0.6836, 0.6893, 0.6523, 0.7206, 0.6523, 0.7206, 0.6836, 0.7206, 0.6523, 0.7518, 0.6523, 0.7518, 0.6836, 0.7206, 0.6836, 0.7518, 0.6211, 0.7831, 0.6211, 0.7831, 0.6523, 0.7518, 0.6523, 0.7831, 0.6523, 0.7831, 0.6211, 0.8143, 0.6211, 0.8143, 0.6523, 0.8143, 0.6211, 0.8456, 0.6211, 0.8456, 0.6523, 0.8143, 0.6523, 0.8456, 0.6523, 0.8456, 0.6211, 0.8768, 0.6211, 0.8768, 0.6523, 0.8768, 0.6211, 0.9081, 0.6211, 0.9081, 0.6523, 0.8768, 0.6523, 0.9081, 0.6523, 0.9081, 0.6211, 0.9393, 0.6211, 0.9393, 0.6523, 0.9393, 0.6211, 0.9706, 0.6211, 0.9706, 0.6523, 0.9393, 0.6523, 0.9706, 0.6523, 0.9706, 0.6211, 0.9987, 0.6211, 0.9987, 0.6523, 0.5018, 0.6211, 0.5331, 0.6211, 0.5331, 0.6523, 0.5018, 0.6523, 0.5331, 0.6523, 0.5331, 0.6211, 0.5643, 0.6211, 0.5643, 0.6523, 0.5643, 0.6211, 0.5956, 0.6211, 0.5956, 0.6523, 0.5643, 0.6523, 0.5956, 0.6523, 0.5956, 0.6211, 0.6268, 0.6211, 0.6268, 0.6523, 0.6268, 0.6211, 0.6581, 0.6211, 0.6581, 0.6523, 0.6268, 0.6523, 0.6581, 0.6523, 0.6581, 0.6211, 0.6893, 0.6211, 0.6893, 0.6523, 0.6893, 0.6211, 0.7206, 0.6211, 0.7206, 0.6523, 0.6893, 0.6523, 0.7206, 0.6523, 0.7206, 0.6211, 0.7518, 0.6211, 0.7518, 0.6523, 0.7518, 0.6211, 0.7518, 0.5898, 0.7831, 0.5898, 0.7831, 0.6211, 0.7831, 0.5898, 0.8143, 0.5898, 0.8143, 0.6211, 0.7831, 0.6211, 0.8143, 0.6211, 0.8143, 0.5898, 0.8456, 0.5898, 0.8456, 0.6211, 0.8456, 0.5898, 0.8768, 0.5898, 0.8768, 0.6211, 0.8456, 0.6211, 0.8768, 0.6211, 0.8768, 0.5898, 0.9081, 0.5898, 0.9081, 0.6211, 0.9081, 0.5898, 0.9393, 0.5898, 0.9393, 0.6211, 0.9081, 0.6211, 0.9393, 0.6211, 0.9393, 0.5898, 0.9706, 0.5898, 0.9706, 0.6211, 0.9706, 0.5898, 0.9987, 0.5898, 0.9987, 0.6211, 0.9706, 0.6211, 0.5018, 0.6211, 0.5018, 0.5898, 0.5331, 0.5898, 0.5331, 0.6211, 0.5331, 0.5898, 0.5643, 0.5898, 0.5643, 0.6211, 0.5331, 0.6211, 0.5643, 0.6211, 0.5643, 0.5898, 0.5956, 0.5898, 0.5956, 0.6211, 0.5956, 0.5898, 0.6268, 0.5898, 0.6268, 0.6211, 0.5956, 0.6211, 0.6268, 0.6211, 0.6268, 0.5898, 0.6581, 0.5898, 0.6581, 0.6211, 0.6581, 0.5898, 0.6893, 0.5898, 0.6893, 0.6211, 0.6581, 0.6211, 0.6893, 0.6211, 0.6893, 0.5898, 0.7206, 0.5898, 0.7206, 0.6211, 0.7206, 0.5898, 0.7518, 0.5898, 0.7518, 0.6211, 0.7206, 0.6211, 0.7518, 0.5586, 0.7831, 0.5586, 0.7831, 0.5898, 0.7518, 0.5898, 0.7831, 0.5898, 0.7831, 0.5586, 0.8143, 0.5586, 0.8143, 0.5898, 0.8143, 0.5586, 0.8456, 0.5586, 0.8456, 0.5898, 0.8143, 0.5898, 0.8456, 0.5898, 0.8456, 0.5586, 0.8768, 0.5586, 0.8768, 0.5898, 0.8768, 0.5586, 0.9081, 0.5586, 0.9081, 0.5898, 0.8768, 0.5898, 0.9081, 0.5898, 0.9081, 0.5586, 0.9393, 0.5586, 0.9393, 0.5898, 0.9393, 0.5586, 0.9706, 0.5586, 0.9706, 0.5898, 0.9393, 0.5898, 0.9706, 0.5898, 0.9706, 0.5586, 0.9987, 0.5586, 0.9987, 0.5898, 0.5018, 0.5586, 0.5331, 0.5586, 0.5331, 0.5898, 0.5018, 0.5898, 0.5331, 0.5898, 0.5331, 0.5586, 0.5643, 0.5586, 0.5643, 0.5898, 0.5643, 0.5586, 0.5956, 0.5586, 0.5956, 0.5898, 0.5643, 0.5898, 0.5956, 0.5898, 0.5956, 0.5586, 0.6268, 0.5586, 0.6268, 0.5898, 0.6268, 0.5586, 0.6581, 0.5586, 0.6581, 0.5898, 0.6268, 0.5898, 0.6581, 0.5898, 0.6581, 0.5586, 0.6893, 0.5586, 0.6893, 0.5898, 0.6893, 0.5586, 0.7206, 0.5586, 0.7206, 0.5898, 0.6893, 0.5898, 0.7206, 0.5898, 0.7206, 0.5586, 0.7518, 0.5586, 0.7518, 0.5898, 0.7518, 0.5586, 0.7518, 0.5273, 0.7831, 0.5273, 0.7831, 0.5586, 0.7831, 0.5273, 0.8143, 0.5273, 0.8143, 0.5586, 0.7831, 0.5586, 0.8143, 0.5586, 0.8143, 0.5273, 0.8456, 0.5273, 0.8456, 0.5586, 0.8456, 0.5273, 0.8768, 0.5273, 0.8768, 0.5586, 0.8456, 0.5586, 0.8768, 0.5586, 0.8768, 0.5273, 0.9081, 0.5273, 0.9081, 0.5586, 0.9081, 0.5273, 0.9393, 0.5273, 0.9393, 0.5586, 0.9081, 0.5586, 0.9393, 0.5586, 0.9393, 0.5273, 0.9706, 0.5273, 0.9706, 0.5586, 0.9706, 0.5273, 0.9987, 0.5273, 0.9987, 0.5586, 0.9706, 0.5586, 0.5018, 0.5586, 0.5018, 0.5273, 0.5331, 0.5273, 0.5331, 0.5586, 0.5331, 0.5273, 0.5643, 0.5273, 0.5643, 0.5586, 0.5331, 0.5586, 0.5643, 0.5586, 0.5643, 0.5273, 0.5956, 0.5273, 0.5956, 0.5586, 0.5956, 0.5273, 0.6268, 0.5273, 0.6268, 0.5586, 0.5956, 0.5586, 0.6268, 0.5586, 0.6268, 0.5273, 0.6581, 0.5273, 0.6581, 0.5586, 0.6581, 0.5273, 0.6893, 0.5273, 0.6893, 0.5586, 0.6581, 0.5586, 0.6893, 0.5586, 0.6893, 0.5273, 0.7206, 0.5273, 0.7206, 0.5586, 0.7206, 0.5273, 0.7518, 0.5273, 0.7518, 0.5586, 0.7206, 0.5586])
me_ball.materials.append(mat_defaultwhite)
me_ball.use_remesh_preserve_volume = False
me_ball.use_remesh_preserve_attributes = False
me_ball.use_mirror_vertex_groups = False
me_ball.update()
me_aircraft = bpy.data.meshes.new('aircraft')
me_aircraft.from_pydata([(-5.973e-05, -0.001494, 0.00132), (-5.973e-05, -0.001494, -0.001357), (-5.973e-05, -0.006371, -0.003639), (-5.973e-05, -0.004498, -0.003639), (-5.973e-05, -0.004498, -0.00578), (-5.973e-05, -0.006371, -0.00578), (-0.003687, -0.02526, 0.001438), (-0.0002907, -0.008663, 0.001438), (-0.0002907, -0.008663, -0.001448), (-0.003687, -0.02526, -0.001448), (-5.973e-05, -0.0014, -0.00035), (-5.973e-05, -0.00094, -0.000809), (-5.973e-05, -0.00457, -0.004437), (-5.973e-05, -0.005028, -0.003979), (-0.0002907, -0.009309, -0.001363), (-0.0002907, -0.008851, -0.000905), (-5.973e-05, -0.005389, -0.004367), (-5.973e-05, -0.005848, -0.004826), (-5.973e-05, 0.001717, 0.00132), (-5.973e-05, 0.000111, 0.00132), (-5.973e-05, 0.000111, -0.001357), (-5.973e-05, 0.001717, -0.001357), (-5.973e-05, 0.006594, -0.003639), (-5.973e-05, 0.004721, -0.003639), (-5.973e-05, 0.004721, -0.00578), (-5.973e-05, 0.006594, -0.00578), (-0.003687, 0.02548, 0.001438), (-0.0002907, 0.008886, 0.001438), (-0.0002907, 0.008886, -0.001448), (-0.003687, 0.02548, -0.001448), (-5.973e-05, 0.001623, -0.00035), (-5.973e-05, 0.001163, -0.000809), (-5.973e-05, 0.004792, -0.004437), (-5.973e-05, 0.005251, -0.003978), (-0.0002907, 0.009532, -0.001363), (-0.0002907, 0.009074, -0.000905), (-5.973e-05, 0.005612, -0.004367), (-5.973e-05, 0.006071, -0.004826), (-0.0008592, -0.001494, 0.001315), (-0.0008592, -0.001494, -0.001362), (-0.0008592, -0.006371, -0.003644), (-0.0008592, -0.004498, -0.003644), (-0.0008592, -0.004498, -0.005785), (-0.0008592, -0.006371, -0.005785), (-0.004486, -0.02526, 0.001433), (-0.00109, -0.008663, 0.001433), (-0.00109, -0.008663, -0.001453), (-0.004486, -0.02526, -0.001453), (-0.0008592, -0.0014, -0.0003554), (-0.0008592, -0.00094, -0.0008144), (-0.0008592, -0.00457, -0.004442), (-0.0008592, -0.005028, -0.003984), (-0.00109, -0.009309, -0.001368), (-0.00109, -0.008851, -0.0009104), (-0.0008592, -0.005389, -0.004372), (-0.0008592, -0.005848, -0.004831), (-0.0008592, 0.001717, 0.001315), (-0.0008592, 0.000111, 0.001315), (-0.0008592, 0.000111, -0.001362), (-0.0008592, 0.001717, -0.001362), (-0.0008592, 0.006594, -0.003644), (-0.0008592, 0.004721, -0.003644), (-0.0008592, 0.004721, -0.005785), (-0.0008592, 0.006594, -0.005785), (-0.004486, 0.02548, 0.001433), (-0.00109, 0.008886, 0.001433), (-0.00109, 0.008886, -0.001453), (-0.004486, 0.02548, -0.001453), (-0.0008592, 0.001623, -0.0003554), (-0.0008592, 0.001163, -0.0008144), (-0.0008592, 0.004792, -0.004442), (-0.0008592, 0.005251, -0.003983), (-0.00109, 0.009532, -0.001368), (-0.00109, 0.009074, -0.0009104), (-0.0008592, 0.005612, -0.004372), (-0.0008592, 0.006071, -0.004831)], [], [(19, 0, 1, 20), (5, 4, 3, 2), (9, 8, 7, 6), (13, 12, 11, 10), (17, 16, 15, 14), (18, 19, 20, 21), (22, 23, 24, 25), (26, 27, 28, 29), (30, 31, 32, 33), (34, 35, 36, 37), (14, 52, 55, 17), (23, 61, 62, 24), (9, 47, 46, 8), (5, 43, 42, 4), (25, 63, 60, 22), (16, 54, 53, 15), (26, 64, 65, 27), (34, 72, 73, 35), (22, 60, 61, 23), (24, 62, 63, 25), (0, 38, 39, 1), (36, 74, 75, 37), (7, 45, 44, 6), (4, 42, 41, 3), (21, 59, 56, 18), (19, 57, 38, 0), (10, 48, 51, 13), (8, 46, 45, 7), (18, 56, 57, 19), (6, 44, 47, 9), (17, 55, 54, 16), (37, 75, 72, 34), (2, 40, 43, 5), (28, 66, 67, 29), (31, 69, 70, 32), (32, 70, 71, 33), (33, 71, 68, 30), (11, 49, 48, 10), (27, 65, 66, 28), (35, 73, 74, 36), (13, 51, 50, 12), (12, 50, 49, 11), (30, 68, 69, 31), (29, 67, 64, 26), (15, 53, 52, 14), (20, 58, 59, 21), (1, 39, 58, 20), (3, 41, 40, 2)])
_uv = me_aircraft.uv_layers.new(name='UVMap')
_uv.uv.foreach_set('vector', [0.249, 0.7566, 0.2441, 0.7566, 0.2441, 0.7479, 0.249, 0.7479, 0.2276, 0.7315, 0.2338, 0.7315, 0.2338, 0.7385, 0.2276, 0.7385, 0.1723, 0.7476, 0.2225, 0.7476, 0.2225, 0.757, 0.1723, 0.757, 0.232, 0.7374, 0.2335, 0.7359, 0.2458, 0.7497, 0.2444, 0.7511, 0.2293, 0.7346, 0.2308, 0.7361, 0.2219, 0.7493, 0.2205, 0.7479, 0.2539, 0.7566, 0.249, 0.7566, 0.249, 0.7479, 0.2539, 0.7479, 0.2704, 0.7385, 0.2642, 0.7385, 0.2642, 0.7315, 0.2704, 0.7315, 0.3257, 0.757, 0.2755, 0.757, 0.2755, 0.7476, 0.3257, 0.7476, 0.2536, 0.7511, 0.2522, 0.7497, 0.2645, 0.7359, 0.266, 0.7374, 0.2775, 0.7479, 0.2761, 0.7493, 0.2672, 0.7361, 0.2687, 0.7346, 0.2205, 0.7479, 0.2205, 0.7479, 0.2293, 0.7346, 0.2293, 0.7346, 0.2642, 0.7385, 0.2642, 0.7385, 0.2642, 0.7315, 0.2642, 0.7315, 0.1723, 0.7476, 0.1723, 0.7476, 0.2225, 0.7476, 0.2225, 0.7476, 0.2276, 0.7315, 0.2276, 0.7315, 0.2338, 0.7315, 0.2338, 0.7315, 0.2704, 0.7315, 0.2704, 0.7315, 0.2704, 0.7385, 0.2704, 0.7385, 0.2308, 0.7361, 0.2308, 0.7361, 0.2219, 0.7493, 0.2219, 0.7493, 0.3257, 0.757, 0.3257, 0.757, 0.2755, 0.757, 0.2755, 0.757, 0.2775, 0.7479, 0.2775, 0.7479, 0.2761, 0.7493, 0.2761, 0.7493, 0.2704, 0.7385, 0.2704, 0.7385, 0.2642, 0.7385, 0.2642, 0.7385, 0.2642, 0.7315, 0.2642, 0.7315, 0.2704, 0.7315, 0.2704, 0.7315, 0.2441, 0.7566, 0.2441, 0.7566, 0.2441, 0.7479, 0.2441, 0.7479, 0.2672, 0.7361, 0.2672, 0.7361, 0.2687, 0.7346, 0.2687, 0.7346, 0.2225, 0.757, 0.2225, 0.757, 0.1723, 0.757, 0.1723, 0.757, 0.2338, 0.7315, 0.2338, 0.7315, 0.2338, 0.7385, 0.2338, 0.7385, 0.2539, 0.7479, 0.2539, 0.7479, 0.2539, 0.7566, 0.2539, 0.7566, 0.249, 0.7566, 0.249, 0.7566, 0.2441, 0.7566, 0.2441, 0.7566, 0.2444, 0.7511, 0.2444, 0.7511, 0.232, 0.7374, 0.232, 0.7374, 0.2225, 0.7476, 0.2225, 0.7476, 0.2225, 0.757, 0.2225, 0.757, 0.2539, 0.7566, 0.2539, 0.7566, 0.249, 0.7566, 0.249, 0.7566, 0.1723, 0.757, 0.1723, 0.757, 0.1723, 0.7476, 0.1723, 0.7476, 0.2293, 0.7346, 0.2293, 0.7346, 0.2308, 0.7361, 0.2308, 0.7361, 0.2687, 0.7346, 0.2687, 0.7346, 0.2775, 0.7479, 0.2775, 0.7479, 0.2276, 0.7385, 0.2276, 0.7385, 0.2276, 0.7315, 0.2276, 0.7315, 0.2755, 0.7476, 0.2755, 0.7476, 0.3257, 0.7476, 0.3257, 0.7476, 0.2522, 0.7497, 0.2522, 0.7497, 0.2645, 0.7359, 0.2645, 0.7359, 0.2645, 0.7359, 0.2645, 0.7359, 0.266, 0.7374, 0.266, 0.7374, 0.266, 0.7374, 0.266, 0.7374, 0.2536, 0.7511, 0.2536, 0.7511, 0.2458, 0.7497, 0.2458, 0.7497, 0.2444, 0.7511, 0.2444, 0.7511, 0.2755, 0.757, 0.2755, 0.757, 0.2755, 0.7476, 0.2755, 0.7476, 0.2761, 0.7493, 0.2761, 0.7493, 0.2672, 0.7361, 0.2672, 0.7361, 0.232, 0.7374, 0.232, 0.7374, 0.2335, 0.7359, 0.2335, 0.7359, 0.2335, 0.7359, 0.2335, 0.7359, 0.2458, 0.7497, 0.2458, 0.7497, 0.2536, 0.7511, 0.2536, 0.7511, 0.2522, 0.7497, 0.2522, 0.7497, 0.3257, 0.7476, 0.3257, 0.7476, 0.3257, 0.757, 0.3257, 0.757, 0.2219, 0.7493, 0.2219, 0.7493, 0.2205, 0.7479, 0.2205, 0.7479, 0.249, 0.7479, 0.249, 0.7479, 0.2539, 0.7479, 0.2539, 0.7479, 0.2441, 0.7479, 0.2441, 0.7479, 0.249, 0.7479, 0.249, 0.7479, 0.2338, 0.7385, 0.2338, 0.7385, 0.2276, 0.7385, 0.2276, 0.7385])
me_aircraft.materials.append(mat_defaultwhite)
me_aircraft.use_remesh_preserve_volume = False
me_aircraft.use_remesh_preserve_attributes = False
me_aircraft.use_mirror_vertex_groups = False
me_aircraft.update()
me_vitre = bpy.data.meshes.new('vitre')
me_vitre.from_pydata([(0.000485, 4.1e-05, -6.7e-05), (0.001351, 0.02776, 0.04142), (0.001351, 0.01914, 0.04603), (0.001351, 0.009775, 0.04887), (0.001351, 4.1e-05, 0.04983), (0.001351, -0.009692, 0.04887), (0.001351, -0.01905, 0.04603), (0.001351, -0.02768, 0.04142), (0.001351, -0.03524, 0.03521), (0.001351, -0.04145, 0.02765), (0.001351, -0.04606, 0.01903), (0.001351, -0.0489, 0.009665), (0.001351, -0.04986, -6.9e-05), (0.001351, -0.0489, -0.009803), (0.001351, -0.04606, -0.01916), (0.001351, -0.04145, -0.02779), (0.001351, -0.03524, -0.03535), (0.001351, -0.02768, -0.04156), (0.001351, -0.01905, -0.04617), (0.001351, -0.009692, -0.04901), (0.001351, 4.1e-05, -0.04996), (0.001351, 0.009775, -0.04901), (0.001351, 0.01914, -0.04617), (0.001351, 0.02776, -0.04156), (0.001351, 0.03532, -0.03535), (0.001351, 0.04153, -0.02779), (0.001351, 0.04614, -0.01916), (0.001351, 0.04898, -0.009803), (0.001351, 0.04994, -6.9e-05), (0.001351, 0.04898, 0.009665), (0.001351, 0.04614, 0.01903), (0.001351, 0.04153, 0.02765), (0.001351, 0.03532, 0.03521), (0.001351, 4.1e-05, -6.9e-05)], [], [(33, 32, 1), (2, 33, 1), (33, 2, 3), (4, 33, 3), (33, 4, 5), (6, 33, 5), (33, 6, 7), (33, 7, 8), (33, 8, 9), (10, 33, 9), (33, 10, 11), (33, 11, 12), (33, 12, 13), (33, 13, 14), (33, 14, 15), (33, 15, 16), (17, 33, 16), (33, 17, 18), (33, 18, 19), (33, 19, 20), (33, 20, 21), (33, 21, 22), (33, 22, 23), (33, 23, 24), (33, 24, 25), (33, 25, 26), (27, 33, 26), (33, 27, 28), (33, 28, 29), (33, 29, 30), (33, 30, 31), (33, 31, 32)])
me_vitre.polygons.foreach_set('use_smooth', [True] * 32)
_uv = me_vitre.uv_layers.new(name='UVMap')
_uv.uv.foreach_set('vector', [0.5, 0.5, 0.8535, 0.8536, 0.7778, 0.9157, 0.6914, 0.9619, 0.5, 0.5, 0.7778, 0.9157, 0.5, 0.5, 0.6914, 0.9619, 0.5975, 0.9904, 0.5, 1.0, 0.5, 0.5, 0.5975, 0.9904, 0.5, 0.5, 0.5, 1.0, 0.4025, 0.9904, 0.3087, 0.9619, 0.5, 0.5, 0.4025, 0.9904, 0.5, 0.5, 0.3087, 0.9619, 0.2222, 0.9157, 0.5, 0.5, 0.2222, 0.9157, 0.1465, 0.8536, 0.5, 0.5, 0.1465, 0.8536, 0.08427, 0.7778, 0.03807, 0.6913, 0.5, 0.5, 0.08427, 0.7778, 0.5, 0.5, 0.03807, 0.6913, 0.0096, 0.5975, 0.5, 0.5, 0.0096, 0.5975, 0.0, 0.5, 0.5, 0.5, 0.0, 0.5, 0.0096, 0.4024, 0.5, 0.5, 0.0096, 0.4024, 0.03807, 0.3087, 0.5, 0.5, 0.03807, 0.3087, 0.08427, 0.2222, 0.5, 0.5, 0.08427, 0.2222, 0.1465, 0.1464, 0.2222, 0.08425, 0.5, 0.5, 0.1465, 0.1464, 0.5, 0.5, 0.2222, 0.08425, 0.3087, 0.03807, 0.5, 0.5, 0.3087, 0.03807, 0.4025, 0.0096, 0.5, 0.5, 0.4025, 0.0096, 0.5, 0.0, 0.5, 0.5, 0.5, 0.0, 0.5975, 0.0096, 0.5, 0.5, 0.5975, 0.0096, 0.6914, 0.03807, 0.5, 0.5, 0.6914, 0.03807, 0.7778, 0.08425, 0.5, 0.5, 0.7778, 0.08425, 0.8535, 0.1464, 0.5, 0.5, 0.8535, 0.1464, 0.9157, 0.2222, 0.5, 0.5, 0.9157, 0.2222, 0.9619, 0.3087, 0.9904, 0.4024, 0.5, 0.5, 0.9619, 0.3087, 0.5, 0.5, 0.9904, 0.4024, 1.0, 0.5, 0.5, 0.5, 1.0, 0.5, 0.9904, 0.5975, 0.5, 0.5, 0.9904, 0.5975, 0.9619, 0.6913, 0.5, 0.5, 0.9619, 0.6913, 0.9157, 0.7778, 0.5, 0.5, 0.9157, 0.7778, 0.8535, 0.8536])
me_vitre.materials.append(mat_transparent)
me_vitre.use_remesh_preserve_volume = False
me_vitre.use_remesh_preserve_attributes = False
me_vitre.use_mirror_vertex_groups = False
me_vitre.update()

# ---- objects
ob_skypointer = bpy.data.objects.new('skypointer', me_skypointer)
ob_fond = bpy.data.objects.new('fond', me_fond)
ob_ball = bpy.data.objects.new('ball', me_ball)
ob_aircraft = bpy.data.objects.new('aircraft', me_aircraft)
ob_vitre = bpy.data.objects.new('vitre', me_vitre)

# ---- transforms, parenting, visibility, modifiers, constraints
ob_skypointer.location = (0.0, 0.0, 0.0)
ob_skypointer.lineart.crease_threshold = 0.0
_m = ob_skypointer.modifiers.new('Auto Smooth', 'NODES')
_m.node_group = ng_auto_smooth
_gi = [s.identifier for s in ng_auto_smooth.interface.items_tree if s.item_type == 'SOCKET' and s.in_out == 'INPUT']
_m[_gi[1]] = 0.7854  # Angle
ob_fond.location = (0.0, 0.0, 0.0)
ob_fond.lineart.crease_threshold = 0.0
_m = ob_fond.modifiers.new('Auto Smooth', 'NODES')
_m.node_group = ng_auto_smooth
_gi = [s.identifier for s in ng_auto_smooth.interface.items_tree if s.item_type == 'SOCKET' and s.in_out == 'INPUT']
_m[_gi[1]] = 0.7854  # Angle
ob_ball.location = (0.0, 0.0, 0.0)
ob_ball.lineart.crease_threshold = 0.0
_m = ob_ball.modifiers.new('Auto Smooth', 'NODES')
_m.node_group = ng_auto_smooth
_gi = [s.identifier for s in ng_auto_smooth.interface.items_tree if s.item_type == 'SOCKET' and s.in_out == 'INPUT']
_m[_gi[1]] = 0.7854  # Angle
ob_aircraft.location = (0.0, 0.0, 0.0)
ob_aircraft.lineart.crease_threshold = 0.0
_m = ob_aircraft.modifiers.new('Auto Smooth', 'NODES')
_m.node_group = ng_auto_smooth
_gi = [s.identifier for s in ng_auto_smooth.interface.items_tree if s.item_type == 'SOCKET' and s.in_out == 'INPUT']
_m[_gi[1]] = 0.7854  # Angle
ob_vitre.location = (0.0, 0.0, 0.0)
ob_vitre.display_type = 'SOLID'
ob_vitre.show_transparent = True
ob_vitre.lineart.crease_threshold = 0.0
_m = ob_vitre.modifiers.new('Auto Smooth', 'NODES')
_m.node_group = ng_auto_smooth
_gi = [s.identifier for s in ng_auto_smooth.interface.items_tree if s.item_type == 'SOCKET' and s.in_out == 'INPUT']
_m[_gi[1]] = 0.5236  # Angle

# ---- collection membership
col_collection_1.objects.link(ob_skypointer)
col_collection_1.objects.link(ob_fond)
col_collection_1.objects.link(ob_ball)
col_collection_1.objects.link(ob_aircraft)
col_collection_2.objects.link(ob_vitre)

# ---- scene / render settings (as saved in the file)
scene.frame_start = 1; scene.frame_end = 250; scene.frame_set(1)
scene.render.engine = 'BLENDER_EEVEE_NEXT'
scene.render.image_settings.color_mode = 'RGB'
scene.render.image_settings.compression = 90
scene.render.resolution_percentage = 50
scene.render.dither_intensity = 0.0
scene.render.bake_margin = 2
scene.render.bake_bias = 0.0
scene.cycles.use_denoising = False
scene.cycles.samples = 10
scene.cycles.sampling_pattern = 'TABULATED_SOBOL'
scene.cycles.light_sampling_threshold = 0.0
scene.cycles.use_adaptive_sampling = False
scene.cycles.use_light_tree = False
scene.cycles.blur_glossy = 0.0
scene.cycles.volume_bounces = 1
scene.cycles.pixel_filter_type = 'GAUSSIAN'
scene.cycles.sample_clamp_indirect = 0.0
scene.view_settings.view_transform = 'Standard'
bpy.context.view_layer.update()

# ---- added for rendering (the .blend has no active camera and no usable light): camera, sun
cam_auto = bpy.data.cameras.new('AutoCamera')
cam_auto.lens = 50.0
cam_auto.sensor_width = 36.0
cam_auto.clip_end = 1000.0
ob_auto_camera = bpy.data.objects.new('AutoCamera', cam_auto)
scene.collection.objects.link(ob_auto_camera)
ob_auto_camera.location = (0.139751, -0.222351, 0.148055)
ob_auto_camera.rotation_euler = (1.09748, -7.21219e-08, 0.694738)
scene.camera = ob_auto_camera
light_auto_sun = bpy.data.lights.new('AutoSun', 'SUN')
light_auto_sun.energy = 3.0
light_auto_sun.angle = 0.0523599
ob_auto_sun = bpy.data.objects.new('AutoSun', light_auto_sun)
scene.collection.objects.link(ob_auto_sun)
ob_auto_sun.rotation_euler = (0.872665, 0.174533, 0.523599)
bpy.context.view_layer.update()
